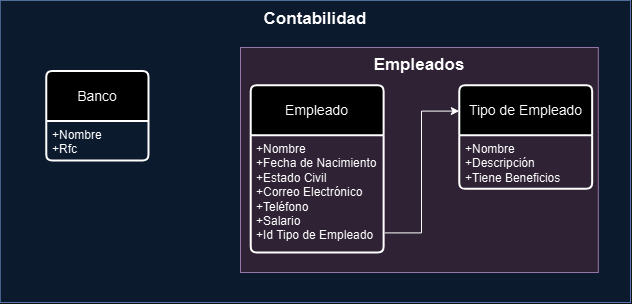

The diagram above was exported from draw.io. Its source (the exported page's mxGraphModel, read from the mxfile embedded in the PNG):
<mxGraphModel dx="1426" dy="791" grid="1" gridSize="10" guides="1" tooltips="1" connect="1" arrows="1" fold="1" page="1" pageScale="1" pageWidth="827" pageHeight="1169" math="0" shadow="0">
  <root>
    <mxCell id="0" />
    <mxCell id="1" parent="0" />
    <mxCell id="Vb5_SzPyOZUKm0L_zmqD-5" value="" style="rounded=0;whiteSpace=wrap;html=1;fillColor=#dae8fc;strokeColor=#6c8ebf;labelBackgroundColor=none;" vertex="1" parent="1">
      <mxGeometry x="99.76" y="537.88" width="630.24" height="302.12" as="geometry" />
    </mxCell>
    <mxCell id="Vb5_SzPyOZUKm0L_zmqD-2" value="" style="rounded=0;whiteSpace=wrap;html=1;fillColor=#e1d5e7;strokeColor=#9673a6;" vertex="1" parent="1">
      <mxGeometry x="340" y="585" width="357.8" height="225" as="geometry" />
    </mxCell>
    <mxCell id="M8ZHSbNGO5HvNC0YvUvR-1" value="Empleado" style="swimlane;childLayout=stackLayout;horizontal=1;startSize=50;horizontalStack=0;rounded=1;fontSize=14;fontStyle=0;strokeWidth=2;resizeParent=0;resizeLast=1;shadow=0;dashed=0;align=center;arcSize=4;whiteSpace=wrap;html=1;" parent="1" vertex="1">
      <mxGeometry x="350.22" y="622.69" width="132.9" height="167.31" as="geometry" />
    </mxCell>
    <mxCell id="M8ZHSbNGO5HvNC0YvUvR-2" value="+Nombre&lt;div&gt;+Fecha de Nacimiento&lt;br&gt;&lt;div&gt;+Estado Civil&lt;/div&gt;&lt;/div&gt;&lt;div&gt;+Correo Electrónico&lt;/div&gt;&lt;div&gt;+Teléfono&lt;/div&gt;&lt;div&gt;+Salario&lt;/div&gt;&lt;div&gt;+Id Tipo de Empleado&lt;/div&gt;" style="align=left;strokeColor=none;fillColor=none;spacingLeft=4;fontSize=12;verticalAlign=top;resizable=0;rotatable=0;part=1;html=1;" parent="M8ZHSbNGO5HvNC0YvUvR-1" vertex="1">
      <mxGeometry y="50" width="132.9" height="117.31" as="geometry" />
    </mxCell>
    <mxCell id="M8ZHSbNGO5HvNC0YvUvR-4" value="Tipo de Empleado" style="swimlane;childLayout=stackLayout;horizontal=1;startSize=50;horizontalStack=0;rounded=1;fontSize=14;fontStyle=0;strokeWidth=2;resizeParent=0;resizeLast=1;shadow=0;dashed=0;align=center;arcSize=4;whiteSpace=wrap;html=1;" parent="1" vertex="1">
      <mxGeometry x="558.7680209698558" y="622.6923076923077" width="132.8964613368283" height="103.65384615384616" as="geometry" />
    </mxCell>
    <mxCell id="M8ZHSbNGO5HvNC0YvUvR-5" value="&lt;div&gt;+Nombre&lt;/div&gt;+Descripción&lt;div&gt;+Tiene Beneficios&lt;/div&gt;" style="align=left;strokeColor=none;fillColor=none;spacingLeft=4;fontSize=12;verticalAlign=top;resizable=0;rotatable=0;part=1;html=1;" parent="M8ZHSbNGO5HvNC0YvUvR-4" vertex="1">
      <mxGeometry y="50" width="132.8964613368283" height="53.65384615384616" as="geometry" />
    </mxCell>
    <mxCell id="M8ZHSbNGO5HvNC0YvUvR-6" style="edgeStyle=orthogonalEdgeStyle;rounded=0;orthogonalLoop=1;jettySize=auto;html=1;entryX=0;entryY=0.25;entryDx=0;entryDy=0;exitX=1.008;exitY=0.833;exitDx=0;exitDy=0;exitPerimeter=0;" parent="1" source="M8ZHSbNGO5HvNC0YvUvR-2" target="M8ZHSbNGO5HvNC0YvUvR-4" edge="1">
      <mxGeometry relative="1" as="geometry" />
    </mxCell>
    <mxCell id="Vb5_SzPyOZUKm0L_zmqD-7" value="Empleados" style="rounded=0;whiteSpace=wrap;html=1;fillColor=none;strokeColor=none;fontStyle=1;fontSize=17;" vertex="1" parent="1">
      <mxGeometry x="340" y="591.5961538461538" width="357.7981651376147" height="23.557692307692307" as="geometry" />
    </mxCell>
    <mxCell id="Vb5_SzPyOZUKm0L_zmqD-3" value="Banco" style="swimlane;childLayout=stackLayout;horizontal=1;startSize=50;horizontalStack=0;rounded=1;fontSize=14;fontStyle=0;strokeWidth=2;resizeParent=0;resizeLast=1;shadow=0;dashed=0;align=center;arcSize=4;whiteSpace=wrap;html=1;" vertex="1" parent="1">
      <mxGeometry x="145.7667103538663" y="608.5576923076923" width="102.22804718217563" height="89.51923076923077" as="geometry" />
    </mxCell>
    <mxCell id="Vb5_SzPyOZUKm0L_zmqD-4" value="&lt;div&gt;+Nombre&lt;/div&gt;+Rfc" style="align=left;strokeColor=none;fillColor=none;spacingLeft=4;fontSize=12;verticalAlign=top;resizable=0;rotatable=0;part=1;html=1;" vertex="1" parent="Vb5_SzPyOZUKm0L_zmqD-3">
      <mxGeometry y="50" width="102.22804718217563" height="39.519230769230774" as="geometry" />
    </mxCell>
    <mxCell id="Vb5_SzPyOZUKm0L_zmqD-8" value="Contabilidad" style="rounded=0;whiteSpace=wrap;html=1;fillColor=none;strokeColor=none;fontStyle=1;fontSize=17;" vertex="1" parent="1">
      <mxGeometry x="99.76408912188725" y="542.5961538461538" width="630.2359108781127" height="28.26923076923077" as="geometry" />
    </mxCell>
  </root>
</mxGraphModel>